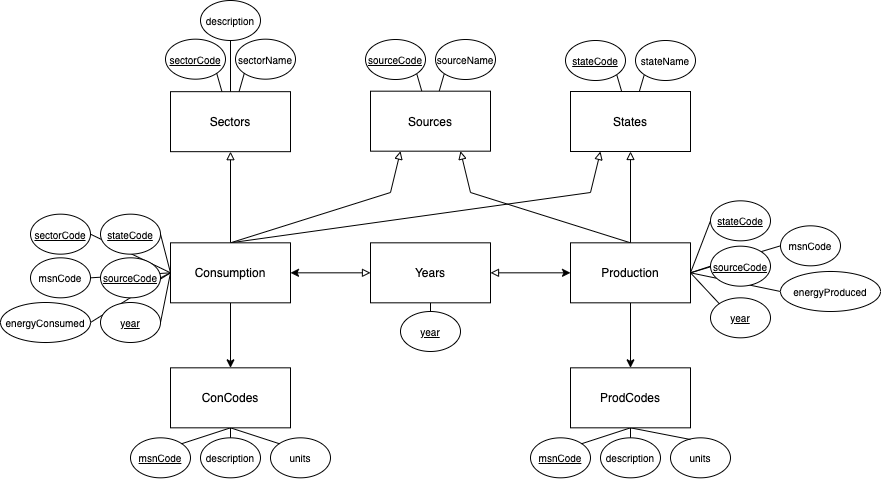

The diagram above was exported from draw.io. Its source (the exported page's mxGraphModel, read from the mxfile embedded in the PNG):
<mxGraphModel dx="1106" dy="860" grid="1" gridSize="10" guides="1" tooltips="1" connect="1" arrows="1" fold="1" page="1" pageScale="1" pageWidth="1100" pageHeight="850" math="0" shadow="0">
  <root>
    <mxCell id="0" />
    <mxCell id="1" parent="0" />
    <mxCell id="2" style="rounded=0;orthogonalLoop=1;jettySize=auto;html=1;entryX=0.25;entryY=1;entryDx=0;entryDy=0;startArrow=none;startFill=0;endArrow=block;endFill=0;fontSize=10;exitX=0.5;exitY=0;exitDx=0;exitDy=0;" edge="1" source="12" target="38" parent="1">
      <mxGeometry relative="1" as="geometry">
        <Array as="points">
          <mxPoint x="2920" y="360" />
        </Array>
      </mxGeometry>
    </mxCell>
    <mxCell id="3" style="edgeStyle=none;rounded=0;orthogonalLoop=1;jettySize=auto;html=1;startArrow=none;startFill=0;endArrow=block;endFill=0;fontSize=10;exitX=0.5;exitY=0;exitDx=0;exitDy=0;entryX=0.25;entryY=1;entryDx=0;entryDy=0;" edge="1" source="12" target="23" parent="1">
      <mxGeometry relative="1" as="geometry">
        <Array as="points">
          <mxPoint x="2720" y="360" />
        </Array>
      </mxGeometry>
    </mxCell>
    <mxCell id="4" style="edgeStyle=none;rounded=0;orthogonalLoop=1;jettySize=auto;html=1;startArrow=none;startFill=0;endArrow=block;endFill=0;fontSize=10;entryX=0.5;entryY=1;entryDx=0;entryDy=0;exitX=0.5;exitY=0;exitDx=0;exitDy=0;" edge="1" source="12" target="20" parent="1">
      <mxGeometry relative="1" as="geometry" />
    </mxCell>
    <mxCell id="5" style="edgeStyle=none;rounded=0;orthogonalLoop=1;jettySize=auto;html=1;startArrow=none;startFill=0;endArrow=classic;endFill=1;fontSize=10;" edge="1" source="12" target="59" parent="1">
      <mxGeometry relative="1" as="geometry" />
    </mxCell>
    <mxCell id="6" style="edgeStyle=none;rounded=0;orthogonalLoop=1;jettySize=auto;html=1;exitX=0;exitY=0.5;exitDx=0;exitDy=0;entryX=1;entryY=0.5;entryDx=0;entryDy=0;startArrow=none;startFill=0;endArrow=none;endFill=0;fontSize=10;" edge="1" source="12" target="14" parent="1">
      <mxGeometry relative="1" as="geometry" />
    </mxCell>
    <mxCell id="7" style="edgeStyle=none;rounded=0;orthogonalLoop=1;jettySize=auto;html=1;exitX=0;exitY=0.5;exitDx=0;exitDy=0;entryX=1;entryY=0.5;entryDx=0;entryDy=0;startArrow=none;startFill=0;endArrow=none;endFill=0;fontSize=10;" edge="1" source="12" target="15" parent="1">
      <mxGeometry relative="1" as="geometry" />
    </mxCell>
    <mxCell id="8" style="edgeStyle=none;rounded=0;orthogonalLoop=1;jettySize=auto;html=1;exitX=0;exitY=0.5;exitDx=0;exitDy=0;entryX=1;entryY=0.5;entryDx=0;entryDy=0;startArrow=none;startFill=0;endArrow=none;endFill=0;fontSize=10;" edge="1" source="12" target="17" parent="1">
      <mxGeometry relative="1" as="geometry" />
    </mxCell>
    <mxCell id="9" style="edgeStyle=none;rounded=0;orthogonalLoop=1;jettySize=auto;html=1;exitX=0;exitY=0.5;exitDx=0;exitDy=0;entryX=1;entryY=0.5;entryDx=0;entryDy=0;startArrow=none;startFill=0;endArrow=none;endFill=0;fontSize=10;" edge="1" source="12" target="16" parent="1">
      <mxGeometry relative="1" as="geometry" />
    </mxCell>
    <mxCell id="10" style="edgeStyle=none;rounded=0;orthogonalLoop=1;jettySize=auto;html=1;exitX=0;exitY=0.5;exitDx=0;exitDy=0;entryX=1;entryY=0.5;entryDx=0;entryDy=0;startArrow=none;startFill=0;endArrow=none;endFill=0;fontSize=10;" edge="1" source="12" target="64" parent="1">
      <mxGeometry relative="1" as="geometry" />
    </mxCell>
    <mxCell id="11" style="edgeStyle=none;rounded=0;orthogonalLoop=1;jettySize=auto;html=1;exitX=0;exitY=0.5;exitDx=0;exitDy=0;entryX=1;entryY=0.5;entryDx=0;entryDy=0;startArrow=none;startFill=0;endArrow=none;endFill=0;fontSize=10;" edge="1" source="12" target="25" parent="1">
      <mxGeometry relative="1" as="geometry" />
    </mxCell>
    <mxCell id="12" value="Consumption" style="rounded=0;whiteSpace=wrap;html=1;" vertex="1" parent="1">
      <mxGeometry x="2500" y="410.31999999999994" width="120" height="60" as="geometry" />
    </mxCell>
    <mxCell id="13" value="msnCode" style="ellipse;whiteSpace=wrap;html=1;fontStyle=4;fontSize=10;" vertex="1" parent="1">
      <mxGeometry x="2460" y="605.33" width="60" height="40" as="geometry" />
    </mxCell>
    <mxCell id="14" value="stateCode" style="ellipse;whiteSpace=wrap;html=1;fontStyle=4;fontSize=10;" vertex="1" parent="1">
      <mxGeometry x="2430" y="381.66" width="60" height="40" as="geometry" />
    </mxCell>
    <mxCell id="15" value="sourceCode" style="ellipse;whiteSpace=wrap;html=1;fontStyle=4;fontSize=10;" vertex="1" parent="1">
      <mxGeometry x="2430" y="425.33000000000004" width="60" height="40" as="geometry" />
    </mxCell>
    <mxCell id="16" value="sectorCode" style="ellipse;whiteSpace=wrap;html=1;fontStyle=4;fontSize=10;" vertex="1" parent="1">
      <mxGeometry x="2360" y="381.66" width="60" height="40" as="geometry" />
    </mxCell>
    <mxCell id="17" value="year" style="ellipse;whiteSpace=wrap;html=1;fontStyle=4;fontSize=10;" vertex="1" parent="1">
      <mxGeometry x="2430" y="470.00000000000006" width="60" height="40" as="geometry" />
    </mxCell>
    <mxCell id="18" style="edgeStyle=none;rounded=0;orthogonalLoop=1;jettySize=auto;html=1;entryX=1;entryY=1;entryDx=0;entryDy=0;startArrow=none;startFill=0;endArrow=none;endFill=0;fontSize=10;" edge="1" source="20" target="44" parent="1">
      <mxGeometry relative="1" as="geometry" />
    </mxCell>
    <mxCell id="19" style="edgeStyle=none;rounded=0;orthogonalLoop=1;jettySize=auto;html=1;entryX=0;entryY=1;entryDx=0;entryDy=0;startArrow=none;startFill=0;endArrow=none;endFill=0;fontSize=10;" edge="1" source="20" target="67" parent="1">
      <mxGeometry relative="1" as="geometry" />
    </mxCell>
    <mxCell id="20" value="Sectors" style="rounded=0;whiteSpace=wrap;html=1;" vertex="1" parent="1">
      <mxGeometry x="2500" y="259.16999999999996" width="120" height="60" as="geometry" />
    </mxCell>
    <mxCell id="21" style="edgeStyle=none;rounded=0;orthogonalLoop=1;jettySize=auto;html=1;startArrow=none;startFill=0;endArrow=none;endFill=0;fontSize=10;entryX=1;entryY=1;entryDx=0;entryDy=0;" edge="1" source="23" target="54" parent="1">
      <mxGeometry relative="1" as="geometry" />
    </mxCell>
    <mxCell id="22" style="edgeStyle=none;rounded=0;orthogonalLoop=1;jettySize=auto;html=1;entryX=0;entryY=1;entryDx=0;entryDy=0;startArrow=none;startFill=0;endArrow=none;endFill=0;fontSize=10;" edge="1" source="23" target="66" parent="1">
      <mxGeometry relative="1" as="geometry" />
    </mxCell>
    <mxCell id="23" value="Sources" style="rounded=0;whiteSpace=wrap;html=1;" vertex="1" parent="1">
      <mxGeometry x="2700" y="258.67999999999995" width="120" height="60" as="geometry" />
    </mxCell>
    <mxCell id="24" value="description" style="ellipse;whiteSpace=wrap;html=1;fontSize=10;" vertex="1" parent="1">
      <mxGeometry x="2530" y="605.33" width="60" height="40" as="geometry" />
    </mxCell>
    <mxCell id="25" value="energyConsumed" style="ellipse;whiteSpace=wrap;html=1;fontSize=10;" vertex="1" parent="1">
      <mxGeometry x="2330" y="470" width="90" height="40" as="geometry" />
    </mxCell>
    <mxCell id="26" value="units" style="ellipse;whiteSpace=wrap;html=1;fontSize=10;" vertex="1" parent="1">
      <mxGeometry x="2600" y="605.33" width="60" height="40" as="geometry" />
    </mxCell>
    <mxCell id="27" style="edgeStyle=none;rounded=0;orthogonalLoop=1;jettySize=auto;html=1;entryX=0.5;entryY=1;entryDx=0;entryDy=0;startArrow=none;startFill=0;endArrow=block;endFill=0;fontSize=10;exitX=0.5;exitY=0;exitDx=0;exitDy=0;" edge="1" source="35" target="38" parent="1">
      <mxGeometry relative="1" as="geometry" />
    </mxCell>
    <mxCell id="28" style="edgeStyle=none;rounded=0;orthogonalLoop=1;jettySize=auto;html=1;startArrow=none;startFill=0;endArrow=block;endFill=0;fontSize=10;exitX=0.5;exitY=0;exitDx=0;exitDy=0;entryX=0.75;entryY=1;entryDx=0;entryDy=0;" edge="1" source="35" target="23" parent="1">
      <mxGeometry relative="1" as="geometry">
        <mxPoint x="2720" y="290" as="targetPoint" />
        <Array as="points">
          <mxPoint x="2800" y="360" />
        </Array>
      </mxGeometry>
    </mxCell>
    <mxCell id="29" style="edgeStyle=none;rounded=0;orthogonalLoop=1;jettySize=auto;html=1;entryX=0.5;entryY=0;entryDx=0;entryDy=0;startArrow=none;startFill=0;endArrow=classic;endFill=1;fontSize=10;" edge="1" source="35" target="63" parent="1">
      <mxGeometry relative="1" as="geometry" />
    </mxCell>
    <mxCell id="30" style="edgeStyle=none;rounded=0;orthogonalLoop=1;jettySize=auto;html=1;exitX=1;exitY=0.5;exitDx=0;exitDy=0;entryX=0;entryY=0.5;entryDx=0;entryDy=0;startArrow=none;startFill=0;endArrow=none;endFill=0;fontSize=10;" edge="1" source="35" target="65" parent="1">
      <mxGeometry relative="1" as="geometry" />
    </mxCell>
    <mxCell id="31" style="edgeStyle=none;rounded=0;orthogonalLoop=1;jettySize=auto;html=1;exitX=1;exitY=0.5;exitDx=0;exitDy=0;entryX=0;entryY=0.5;entryDx=0;entryDy=0;startArrow=none;startFill=0;endArrow=none;endFill=0;fontSize=10;" edge="1" source="35" target="52" parent="1">
      <mxGeometry relative="1" as="geometry" />
    </mxCell>
    <mxCell id="32" style="edgeStyle=none;rounded=0;orthogonalLoop=1;jettySize=auto;html=1;exitX=1;exitY=0.5;exitDx=0;exitDy=0;entryX=0;entryY=0.5;entryDx=0;entryDy=0;startArrow=none;startFill=0;endArrow=none;endFill=0;fontSize=10;" edge="1" source="35" target="47" parent="1">
      <mxGeometry relative="1" as="geometry" />
    </mxCell>
    <mxCell id="33" style="edgeStyle=none;rounded=0;orthogonalLoop=1;jettySize=auto;html=1;exitX=1;exitY=0.5;exitDx=0;exitDy=0;entryX=0;entryY=0.5;entryDx=0;entryDy=0;startArrow=none;startFill=0;endArrow=none;endFill=0;fontSize=10;" edge="1" source="35" target="48" parent="1">
      <mxGeometry relative="1" as="geometry" />
    </mxCell>
    <mxCell id="34" style="edgeStyle=none;rounded=0;orthogonalLoop=1;jettySize=auto;html=1;exitX=1;exitY=0.5;exitDx=0;exitDy=0;entryX=0;entryY=0;entryDx=0;entryDy=0;startArrow=none;startFill=0;endArrow=none;endFill=0;fontSize=10;" edge="1" source="35" target="49" parent="1">
      <mxGeometry relative="1" as="geometry" />
    </mxCell>
    <mxCell id="35" value="Production" style="rounded=0;whiteSpace=wrap;html=1;" vertex="1" parent="1">
      <mxGeometry x="2900" y="410.32000000000005" width="120" height="60" as="geometry" />
    </mxCell>
    <mxCell id="36" style="edgeStyle=none;rounded=0;orthogonalLoop=1;jettySize=auto;html=1;startArrow=none;startFill=0;endArrow=none;endFill=0;fontSize=10;entryX=1;entryY=1;entryDx=0;entryDy=0;" edge="1" source="38" target="45" parent="1">
      <mxGeometry relative="1" as="geometry" />
    </mxCell>
    <mxCell id="37" style="edgeStyle=none;rounded=0;orthogonalLoop=1;jettySize=auto;html=1;entryX=0;entryY=1;entryDx=0;entryDy=0;startArrow=none;startFill=0;endArrow=none;endFill=0;fontSize=10;" edge="1" source="38" target="46" parent="1">
      <mxGeometry relative="1" as="geometry" />
    </mxCell>
    <mxCell id="38" value="States" style="rounded=0;whiteSpace=wrap;html=1;" vertex="1" parent="1">
      <mxGeometry x="2900" y="259.01" width="120" height="60" as="geometry" />
    </mxCell>
    <mxCell id="39" style="edgeStyle=orthogonalEdgeStyle;rounded=0;orthogonalLoop=1;jettySize=auto;html=1;entryX=0;entryY=0.5;entryDx=0;entryDy=0;startArrow=block;startFill=0;endArrow=classic;endFill=1;fontSize=11;" edge="1" source="42" target="35" parent="1">
      <mxGeometry relative="1" as="geometry" />
    </mxCell>
    <mxCell id="40" style="edgeStyle=orthogonalEdgeStyle;rounded=0;orthogonalLoop=1;jettySize=auto;html=1;entryX=1;entryY=0.5;entryDx=0;entryDy=0;startArrow=block;startFill=0;endArrow=classic;endFill=1;fontSize=11;" edge="1" source="42" target="12" parent="1">
      <mxGeometry relative="1" as="geometry" />
    </mxCell>
    <mxCell id="41" style="edgeStyle=none;rounded=0;orthogonalLoop=1;jettySize=auto;html=1;exitX=0.5;exitY=1;exitDx=0;exitDy=0;entryX=0.5;entryY=0;entryDx=0;entryDy=0;startArrow=none;startFill=0;endArrow=none;endFill=0;fontSize=10;" edge="1" source="42" target="43" parent="1">
      <mxGeometry relative="1" as="geometry" />
    </mxCell>
    <mxCell id="42" value="Years" style="rounded=0;whiteSpace=wrap;html=1;" vertex="1" parent="1">
      <mxGeometry x="2700" y="410.32" width="120" height="60" as="geometry" />
    </mxCell>
    <mxCell id="43" value="year" style="ellipse;whiteSpace=wrap;html=1;fontStyle=4;fontSize=10;" vertex="1" parent="1">
      <mxGeometry x="2730" y="478.99" width="60" height="40" as="geometry" />
    </mxCell>
    <mxCell id="44" value="sectorCode" style="ellipse;whiteSpace=wrap;html=1;fontStyle=4;fontSize=10;" vertex="1" parent="1">
      <mxGeometry x="2495" y="206.67" width="60" height="40" as="geometry" />
    </mxCell>
    <mxCell id="45" value="stateCode" style="ellipse;whiteSpace=wrap;html=1;fontStyle=4;fontSize=10;" vertex="1" parent="1">
      <mxGeometry x="2895" y="208.00000000000003" width="60" height="40" as="geometry" />
    </mxCell>
    <mxCell id="46" value="stateName" style="ellipse;whiteSpace=wrap;html=1;fontSize=10;" vertex="1" parent="1">
      <mxGeometry x="2965" y="208.0000000000001" width="60" height="40" as="geometry" />
    </mxCell>
    <mxCell id="47" value="stateCode" style="ellipse;whiteSpace=wrap;html=1;fontStyle=4;fontSize=10;" vertex="1" parent="1">
      <mxGeometry x="3040" y="368.33" width="60" height="40" as="geometry" />
    </mxCell>
    <mxCell id="48" value="sourceCode" style="ellipse;whiteSpace=wrap;html=1;fontStyle=4;fontSize=10;" vertex="1" parent="1">
      <mxGeometry x="3040" y="413.66999999999996" width="60" height="40" as="geometry" />
    </mxCell>
    <mxCell id="49" value="year" style="ellipse;whiteSpace=wrap;html=1;fontStyle=4;fontSize=10;" vertex="1" parent="1">
      <mxGeometry x="3040" y="465.33" width="60" height="40" as="geometry" />
    </mxCell>
    <mxCell id="50" value="msnCode" style="ellipse;whiteSpace=wrap;html=1;fontStyle=4;fontSize=10;" vertex="1" parent="1">
      <mxGeometry x="2860" y="605.33" width="60" height="40" as="geometry" />
    </mxCell>
    <mxCell id="51" value="description" style="ellipse;whiteSpace=wrap;html=1;fontSize=10;" vertex="1" parent="1">
      <mxGeometry x="2930" y="605.33" width="60" height="40" as="geometry" />
    </mxCell>
    <mxCell id="52" value="energyProduced" style="ellipse;whiteSpace=wrap;html=1;fontSize=10;" vertex="1" parent="1">
      <mxGeometry x="3110" y="438.9900000000001" width="100" height="40" as="geometry" />
    </mxCell>
    <mxCell id="53" value="units" style="ellipse;whiteSpace=wrap;html=1;fontSize=10;" vertex="1" parent="1">
      <mxGeometry x="3000" y="605.33" width="60" height="40" as="geometry" />
    </mxCell>
    <mxCell id="54" value="sourceCode" style="ellipse;whiteSpace=wrap;html=1;fontStyle=4;fontSize=10;" vertex="1" parent="1">
      <mxGeometry x="2695" y="206.99999999999997" width="60" height="40" as="geometry" />
    </mxCell>
    <mxCell id="55" style="edgeStyle=none;rounded=0;orthogonalLoop=1;jettySize=auto;html=1;exitX=0.5;exitY=1;exitDx=0;exitDy=0;entryX=1;entryY=0;entryDx=0;entryDy=0;startArrow=none;startFill=0;endArrow=none;endFill=0;fontSize=10;" edge="1" source="59" target="13" parent="1">
      <mxGeometry relative="1" as="geometry" />
    </mxCell>
    <mxCell id="56" style="edgeStyle=none;rounded=0;orthogonalLoop=1;jettySize=auto;html=1;exitX=0.5;exitY=1;exitDx=0;exitDy=0;entryX=0.5;entryY=0;entryDx=0;entryDy=0;startArrow=none;startFill=0;endArrow=none;endFill=0;fontSize=10;" edge="1" source="59" target="24" parent="1">
      <mxGeometry relative="1" as="geometry" />
    </mxCell>
    <mxCell id="57" style="edgeStyle=none;rounded=0;orthogonalLoop=1;jettySize=auto;html=1;exitX=0.5;exitY=1;exitDx=0;exitDy=0;startArrow=none;startFill=0;endArrow=none;endFill=0;fontSize=10;" edge="1" source="59" parent="1">
      <mxGeometry relative="1" as="geometry">
        <mxPoint x="2560" y="600" as="targetPoint" />
      </mxGeometry>
    </mxCell>
    <mxCell id="58" style="edgeStyle=none;rounded=0;orthogonalLoop=1;jettySize=auto;html=1;exitX=0.5;exitY=1;exitDx=0;exitDy=0;entryX=0;entryY=0;entryDx=0;entryDy=0;startArrow=none;startFill=0;endArrow=none;endFill=0;fontSize=10;" edge="1" source="59" target="26" parent="1">
      <mxGeometry relative="1" as="geometry" />
    </mxCell>
    <mxCell id="59" value="ConCodes" style="rounded=0;whiteSpace=wrap;html=1;" vertex="1" parent="1">
      <mxGeometry x="2500" y="535.33" width="120" height="60" as="geometry" />
    </mxCell>
    <mxCell id="60" style="edgeStyle=none;rounded=0;orthogonalLoop=1;jettySize=auto;html=1;exitX=0.5;exitY=1;exitDx=0;exitDy=0;entryX=0.5;entryY=0;entryDx=0;entryDy=0;startArrow=none;startFill=0;endArrow=none;endFill=0;fontSize=10;" edge="1" source="63" target="51" parent="1">
      <mxGeometry relative="1" as="geometry" />
    </mxCell>
    <mxCell id="61" style="edgeStyle=none;rounded=0;orthogonalLoop=1;jettySize=auto;html=1;exitX=0.5;exitY=1;exitDx=0;exitDy=0;entryX=1;entryY=0;entryDx=0;entryDy=0;startArrow=none;startFill=0;endArrow=none;endFill=0;fontSize=10;" edge="1" source="63" target="50" parent="1">
      <mxGeometry relative="1" as="geometry" />
    </mxCell>
    <mxCell id="62" style="edgeStyle=none;rounded=0;orthogonalLoop=1;jettySize=auto;html=1;exitX=0.5;exitY=1;exitDx=0;exitDy=0;entryX=0.333;entryY=0.042;entryDx=0;entryDy=0;entryPerimeter=0;startArrow=none;startFill=0;endArrow=none;endFill=0;fontSize=10;" edge="1" source="63" target="53" parent="1">
      <mxGeometry relative="1" as="geometry" />
    </mxCell>
    <mxCell id="63" value="ProdCodes" style="rounded=0;whiteSpace=wrap;html=1;" vertex="1" parent="1">
      <mxGeometry x="2900" y="535.33" width="120" height="60" as="geometry" />
    </mxCell>
    <mxCell id="64" value="msnCode" style="ellipse;whiteSpace=wrap;html=1;fontStyle=0;fontSize=10;" vertex="1" parent="1">
      <mxGeometry x="2360" y="425.33000000000004" width="60" height="40" as="geometry" />
    </mxCell>
    <mxCell id="65" value="msnCode" style="ellipse;whiteSpace=wrap;html=1;fontStyle=0;fontSize=10;" vertex="1" parent="1">
      <mxGeometry x="3110" y="393.33000000000015" width="60" height="40" as="geometry" />
    </mxCell>
    <mxCell id="66" value="sourceName" style="ellipse;whiteSpace=wrap;html=1;fontSize=10;" vertex="1" parent="1">
      <mxGeometry x="2765" y="207.00000000000003" width="60" height="40" as="geometry" />
    </mxCell>
    <mxCell id="67" value="sectorName" style="ellipse;whiteSpace=wrap;html=1;fontStyle=0;fontSize=10;" vertex="1" parent="1">
      <mxGeometry x="2565" y="206.66999999999996" width="60" height="40" as="geometry" />
    </mxCell>
    <mxCell id="68" style="edgeStyle=orthogonalEdgeStyle;rounded=0;orthogonalLoop=1;jettySize=auto;html=1;entryX=0.5;entryY=0;entryDx=0;entryDy=0;endArrow=none;endFill=0;" edge="1" source="69" target="20" parent="1">
      <mxGeometry relative="1" as="geometry" />
    </mxCell>
    <mxCell id="69" value="description" style="ellipse;whiteSpace=wrap;html=1;fontStyle=0;fontSize=10;" vertex="1" parent="1">
      <mxGeometry x="2530" y="167.99999999999997" width="60" height="40" as="geometry" />
    </mxCell>
  </root>
</mxGraphModel>